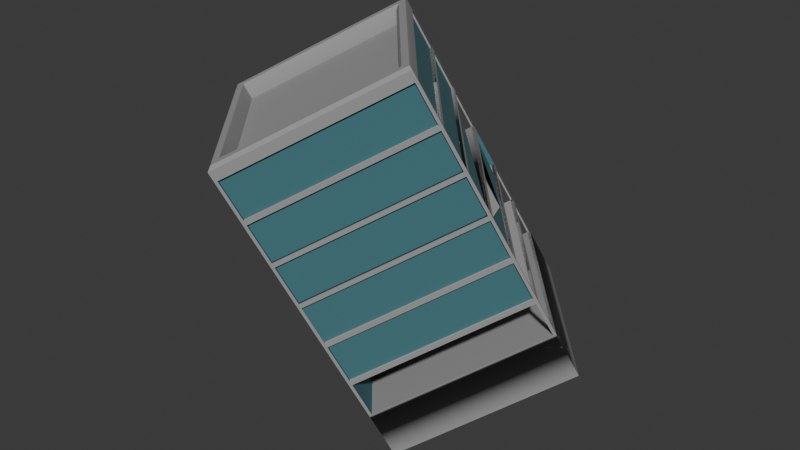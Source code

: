 # Source: blend.blend  (saved by Blender 4.0.36; exported with 4.5.12 LTS)
import bpy
from mathutils import Matrix  # noqa: F401  (used for matrix-valued properties, if any)

bpy.ops.wm.read_factory_settings(use_empty=True)
scene = bpy.context.scene
scene.name = 'Scene'

# ---- collections
col_collection = bpy.data.collections.new('Collection'); scene.collection.children.link(col_collection)

# ---- materials (node trees are filled in below, after node groups)
mat_053 = bpy.data.materials.new('매테리얼.053')
mat_053.use_transparent_shadow = False
mat_054 = bpy.data.materials.new('매테리얼.054')
mat_054.use_transparent_shadow = False

# ---- node groups
ng_auto_smooth = bpy.data.node_groups.new('Auto Smooth', 'GeometryNodeTree')
_s = ng_auto_smooth.interface.new_socket(name='Geometry', in_out='OUTPUT', socket_type='NodeSocketGeometry')
_s = ng_auto_smooth.interface.new_socket(name='Geometry', in_out='INPUT', socket_type='NodeSocketGeometry')
_s = ng_auto_smooth.interface.new_socket(name='Angle', in_out='INPUT', socket_type='NodeSocketFloat')
_s.subtype = 'ANGLE'
_s.min_value = 0.0
_s.max_value = 3.142
ng_auto_smooth.is_modifier = True
_N = ng_auto_smooth.nodes; _L = ng_auto_smooth.links
n0 = _N.new('NodeGroupOutput'); n0.name = 'Group Output'; n0.location = (480, -100)
n1 = _N.new('NodeGroupInput'); n1.name = 'Group Input'; n1.location = (-420, -300)
n2 = _N.new('NodeGroupInput'); n2.name = 'Group Input.001'; n2.location = (-60, -100)
n3 = _N.new('GeometryNodeSetShadeSmooth'); n3.name = 'Set Shade Smooth'; n3.location = (120, -100)
n3.domain = 'EDGE'
n4 = _N.new('GeometryNodeSetShadeSmooth'); n4.name = 'Set Shade Smooth.001'; n4.location = (300, -100)
n5 = _N.new('GeometryNodeInputMeshEdgeAngle'); n5.name = 'Edge Angle'; n5.location = (-420, -220)
n6 = _N.new('GeometryNodeInputEdgeSmooth'); n6.name = 'Is Edge Smooth'; n6.location = (-60, -160)
n7 = _N.new('GeometryNodeInputShadeSmooth'); n7.name = 'Is Face Smooth'; n7.location = (-240, -340)
n8 = _N.new('FunctionNodeBooleanMath'); n8.name = 'Boolean Math'; n8.location = (-60, -220)
n9 = _N.new('FunctionNodeCompare'); n9.name = 'Compare'; n9.location = (-240, -180)
n9.operation = 'LESS_EQUAL'
_L.new(n5.outputs[0], n9.inputs[0])
_L.new(n4.outputs[0], n0.inputs[0])
_L.new(n1.outputs[1], n9.inputs[1])
_L.new(n9.outputs[0], n8.inputs[0])
_L.new(n7.outputs[0], n8.inputs[1])
_L.new(n2.outputs[0], n3.inputs[0])
_L.new(n6.outputs[0], n3.inputs[1])
_L.new(n3.outputs[0], n4.inputs[0])
_L.new(n8.outputs[0], n3.inputs[2])
n0.is_active_output = True

# ---- material node trees
mat_053.use_nodes = True; mat_053.node_tree.nodes.clear()
_N = mat_053.node_tree.nodes; _L = mat_053.node_tree.links
n0 = _N.new('ShaderNodeBsdfPrincipled'); n0.name = '프린시플드 BSDF'; n0.location = (10, 300)
n0.inputs[0].default_value = (0.3121, 0.3121, 0.3121, 1.0)
n0.inputs[2].default_value = 1.0
n0.inputs[3].default_value = 1.45
n1 = _N.new('ShaderNodeOutputMaterial'); n1.name = '매테리얼 출력'; n1.location = (300, 300)
_L.new(n0.outputs[0], n1.inputs[0])
n1.is_active_output = True
mat_054.use_nodes = True; mat_054.node_tree.nodes.clear()
_N = mat_054.node_tree.nodes; _L = mat_054.node_tree.links
n0 = _N.new('ShaderNodeBsdfPrincipled'); n0.name = '프린시플드 BSDF'; n0.location = (10, 300)
n0.inputs[0].default_value = (0.05613, 0.1714, 0.1946, 1.0)
n0.inputs[2].default_value = 1.0
n0.inputs[3].default_value = 1.45
n1 = _N.new('ShaderNodeOutputMaterial'); n1.name = '매테리얼 출력'; n1.location = (300, 300)
_L.new(n0.outputs[0], n1.inputs[0])
n1.is_active_output = True

# ---- world
world_world = bpy.data.worlds.new('World'); scene.world = world_world
world_world.use_nodes = True; world_world.node_tree.nodes.clear()
_N = world_world.node_tree.nodes; _L = world_world.node_tree.links
n0 = _N.new('ShaderNodeOutputWorld'); n0.name = 'World Output'; n0.location = (300, 300)
n1 = _N.new('ShaderNodeBackground'); n1.name = 'Background'; n1.location = (10, 300)
n1.inputs[0].default_value = (0.05088, 0.05088, 0.05088, 1.0)
_L.new(n1.outputs[0], n0.inputs[0])
n0.is_active_output = True
world_world.color = (0.05088, 0.05088, 0.05088)
world_world.use_sun_shadow = False
world_world.sun_shadow_jitter_overblur = 0.0

# ---- meshes
me_025 = bpy.data.meshes.new('큐브.025')
me_025.from_pydata([(-1.0, -1.0, -1.0), (-0.8985, -0.8776, 3.142), (-1.0, 1.0, -1.0), (-0.8985, 0.9193, 3.142), (1.0, -1.0, -1.0), (0.8985, -0.8776, 3.142), (1.0, 1.0, -1.0), (0.8985, 0.9193, 3.142), (-1.0, -1.0, -0.425), (-1.0, -1.0, 0.15), (-1.0, -1.0, 0.7249), (-1.0, -1.0, 1.3), (-1.0, -1.0, 1.875), (-1.0, -1.0, 2.45), (-1.0, 1.0, 2.45), (-1.0, 1.0, 1.875), (-1.0, 1.0, 1.3), (-1.0, 1.0, 0.7249), (-1.0, 1.0, 0.15), (-1.0, 1.0, -0.425), (1.0, 1.0, 2.45), (1.0, 1.0, 1.875), (1.0, 1.0, 1.3), (1.0, 1.0, 0.7249), (1.0, 1.0, 0.15), (1.0, 1.0, -0.425), (1.0, -1.0, 2.45), (1.0, -1.0, 1.875), (1.0, -1.0, 1.3), (1.0, -1.0, 0.7249), (1.0, -1.0, 0.15), (1.0, -1.0, -0.425), (-1.0, -1.0, 2.967), (-1.0, 1.0, 2.967), (1.0, 1.0, 2.967), (1.0, -1.0, 2.967), (-1.0, -1.0, 2.392), (-1.0, 1.0, 2.392), (1.0, 1.0, 2.392), (1.0, -1.0, 2.392), (-1.0, -1.0, 1.817), (-1.0, 1.0, 1.817), (1.0, 1.0, 1.817), (1.0, -1.0, 1.817), (-1.0, -1.0, 1.242), (-1.0, 1.0, 1.242), (1.0, 1.0, 1.242), (1.0, -1.0, 1.242), (-1.0, -1.0, 0.6674), (-1.0, 1.0, 0.6674), (1.0, 1.0, 0.6674), (1.0, -1.0, 0.6674), (-1.0, -1.0, 0.09245), (-1.0, 1.0, 0.09245), (1.0, 1.0, 0.09245), (1.0, -1.0, 0.09245), (-1.0, 1.0, -0.3733), (1.0, 1.0, -0.3733), (1.0, -1.0, -0.3733), (-1.0, -1.0, -0.3733), (-0.9739, -0.9531, 3.143), (-0.9739, 0.9947, 3.143), (0.9739, 0.9947, 3.143), (0.9739, -0.9531, 3.143), (0.04972, -0.8343, 2.932), (0.8549, -0.8343, 2.932), (-0.8724, -0.8724, 2.938), (-0.8724, 0.8724, 2.938), (0.8724, 0.8724, 2.938), (0.8724, -0.8724, 2.938), (0.04972, -0.8343, 2.932), (-1.0, 1.0, 2.967), (-1.0, 1.0, 2.45), (1.0, 1.0, 2.967), (1.0, 1.0, 2.45), (1.0, -1.0, 2.967), (1.0, -1.0, 2.45), (-1.0, -1.0, 2.45), (-1.0, -1.0, 2.967), (-1.0, 1.0, 2.967), (-1.0, 1.0, 2.45), (1.0, 1.0, 2.967), (1.0, 1.0, 2.45), (1.0, -1.0, 2.967), (1.0, -1.0, 2.45), (-1.0, -1.0, 2.45), (-1.0, -1.0, 2.967), (-0.9699, -1.0, 1.875), (-0.9699, -1.0, 2.392), (-0.9699, 1.0, 2.392), (-0.9699, 1.0, 1.875), (-1.0, 0.9699, 1.875), (-1.0, 0.9699, 2.392), (1.0, 0.9699, 2.392), (1.0, 0.9699, 1.875), (0.9699, 1.0, 1.875), (0.9699, 1.0, 2.392), (0.9699, -1.0, 2.392), (0.9699, -1.0, 1.875), (1.0, -0.9699, 1.875), (1.0, -0.9699, 2.392), (-1.0, -0.9699, 2.392), (-1.0, -0.9699, 1.875), (-0.9699, -1.0, 1.3), (-0.9699, -1.0, 1.817), (-0.9699, 1.0, 1.817), (-0.9699, 1.0, 1.3), (-1.0, 0.9699, 1.3), (-1.0, 0.9699, 1.817), (1.0, 0.9699, 1.817), (1.0, 0.9699, 1.3), (0.9699, 1.0, 1.3), (0.9699, 1.0, 1.817), (0.9699, -1.0, 1.817), (0.9699, -1.0, 1.3), (1.0, -0.9699, 1.3), (1.0, -0.9699, 1.817), (-1.0, -0.9699, 1.817), (-1.0, -0.9699, 1.3), (-0.9699, -1.0, 0.7249), (-0.9699, -1.0, 1.242), (-0.9699, 1.0, 1.242), (-0.9699, 1.0, 0.7249), (-1.0, 0.9699, 0.7249), (-1.0, 0.9699, 1.242), (1.0, 0.9699, 1.242), (1.0, 0.9699, 0.7249), (0.9699, 1.0, 0.7249), (0.9699, 1.0, 1.242), (0.9699, -1.0, 1.242), (0.9699, -1.0, 0.7249), (1.0, -0.9699, 0.7249), (1.0, -0.9699, 1.242), (-1.0, -0.9699, 1.242), (-1.0, -0.9699, 0.7249), (-0.9699, -1.0, 0.15), (-0.9699, -1.0, 0.6674), (-0.9699, 1.0, 0.6674), (-0.9699, 1.0, 0.15), (-1.0, 0.9699, 0.15), (-1.0, 0.9699, 0.6674), (1.0, 0.9699, 0.6674), (1.0, 0.9699, 0.15), (0.9699, 1.0, 0.15), (0.9699, 1.0, 0.6674), (0.9699, -1.0, 0.6674), (0.9699, -1.0, 0.15), (1.0, -0.9699, 0.15), (1.0, -0.9699, 0.6674), (-1.0, -0.9699, 0.6674), (-1.0, -0.9699, 0.15), (-0.9699, -1.0, -0.3733), (-0.9699, -1.0, 0.09245), (-0.9699, 1.0, 0.09245), (-0.9699, 1.0, -0.3733), (-1.0, 0.9699, -0.3733), (-1.0, 0.9699, 0.09245), (1.0, 0.9699, 0.09245), (1.0, 0.9699, -0.3733), (0.9699, 1.0, -0.3733), (0.9699, 1.0, 0.09245), (0.9699, -1.0, 0.09245), (0.9699, -1.0, -0.3733), (1.0, -0.9699, -0.3733), (1.0, -0.9699, 0.09245), (-1.0, -0.9699, 0.09245), (-1.0, -0.9699, -0.3733), (1.0, -0.9699, 2.45), (1.0, -0.9699, 2.967), (-1.0, -0.9699, 2.967), (-1.0, -0.9699, 2.45), (0.9699, 1.0, 2.45), (0.9699, 1.0, 2.967), (0.9699, -1.0, 2.967), (0.9699, -1.0, 2.45), (-1.0, 0.9699, 2.45), (-1.0, 0.9699, 2.967), (1.0, 0.9699, 2.967), (1.0, 0.9699, 2.45), (-0.9699, -1.0, 2.45), (-0.9699, -1.0, 2.967), (-0.9699, 1.0, 2.967), (-0.9699, 1.0, 2.45), (-1.0, -1.0, 3.099), (-1.0, 1.0, 3.099), (1.0, 1.0, 3.099), (1.0, -1.0, 3.099), (-0.8724, -0.8724, 3.093), (-0.8724, 0.8724, 3.093), (0.8724, 0.8724, 3.093), (0.8724, -0.8724, 3.093), (-0.9777, 0.9699, 1.822), (-1.0, 0.9699, 1.817), (1.0, 0.9699, 1.817), (0.9777, 0.9699, 1.299), (0.0, 0.9699, 1.817), (-0.342, 0.9699, 1.561), (-0.9699, -1.0, 0.15), (-0.9699, -1.0, 0.6674), (-0.9699, 0.6404, 0.6674), (-0.9699, -0.04088, 0.15), (-0.7946, 0.9699, 0.7249), (-1.0, 0.9699, 1.242), (1.0, 0.9699, 1.242), (1.0, 0.9699, 0.7249), (1.179e-09, 0.9699, 0.7379), (0.0, 0.9699, 0.7249), (-0.9699, 0.4783, 2.688), (-0.9699, 1.0, 2.45), (-0.9699, 0.3333, 2.967), (-0.9699, -0.3333, 2.676), (-0.9699, -0.3333, 2.45), (-0.9699, 0.3333, 2.45)], [(65, 69), (64, 70), (108, 175), (109, 178)], [(32, 183, 184, 33), (33, 184, 185, 34), (34, 185, 186, 35), (35, 186, 183, 32), (2, 6, 4, 0), (187, 190, 69, 66), (4, 31, 8, 0), (55, 30, 9, 52), (51, 29, 10, 48), (47, 28, 11, 44), (43, 27, 12, 40), (39, 26, 13, 36), (6, 25, 31, 4), (54, 24, 30, 55), (50, 23, 29, 51), (46, 22, 28, 47), (42, 21, 27, 43), (38, 20, 26, 39), (2, 19, 25, 6), (53, 18, 24, 54), (49, 17, 23, 50), (45, 16, 22, 46), (41, 15, 21, 42), (37, 14, 20, 38), (0, 8, 19, 2), (52, 9, 18, 53), (48, 10, 17, 49), (44, 11, 16, 45), (40, 12, 15, 41), (36, 13, 14, 37), (13, 26, 76, 77), (34, 35, 75, 73), (32, 33, 71, 78), (26, 20, 74, 76), (31, 58, 59, 8), (25, 57, 58, 31), (19, 56, 57, 25), (8, 59, 56, 19), (1, 3, 61, 60), (3, 7, 62, 61), (7, 5, 63, 62), (5, 1, 60, 63), (189, 188, 67, 68), (190, 189, 68, 69), (188, 187, 66, 67), (66, 69, 68, 67), (76, 74, 82, 84), (72, 77, 85, 80), (75, 78, 86, 83), (71, 73, 81, 79), (14, 13, 77, 72), (33, 34, 73, 71), (35, 32, 78, 75), (20, 14, 72, 74), (78, 71, 79, 86), (73, 75, 83, 81), (74, 72, 80, 82), (77, 76, 84, 85), (36, 88, 87, 12), (37, 89, 88, 36), (15, 90, 89, 37), (12, 87, 90, 15), (202, 205, 206, 201), (195, 193, 194, 196), (38, 96, 95, 21), (39, 97, 96, 38), (27, 98, 97, 39), (21, 95, 98, 27), (39, 100, 99, 27), (36, 101, 100, 39), (12, 102, 101, 36), (27, 99, 102, 12), (40, 104, 103, 11), (41, 105, 104, 40), (16, 106, 105, 41), (11, 103, 106, 16), (41, 108, 107, 16), (42, 109, 108, 41), (22, 110, 109, 42), (16, 107, 110, 22), (42, 112, 111, 22), (43, 113, 112, 42), (28, 114, 113, 43), (22, 111, 114, 28), (43, 116, 115, 28), (40, 117, 116, 43), (11, 118, 117, 40), (28, 115, 118, 11), (44, 120, 119, 10), (45, 121, 120, 44), (17, 122, 121, 45), (10, 119, 122, 17), (45, 124, 123, 17), (46, 125, 124, 45), (23, 126, 125, 46), (17, 123, 126, 23), (46, 128, 127, 23), (47, 129, 128, 46), (29, 130, 129, 47), (23, 127, 130, 29), (47, 132, 131, 29), (44, 133, 132, 47), (10, 134, 133, 44), (29, 131, 134, 10), (48, 136, 135, 9), (49, 137, 136, 48), (18, 138, 137, 49), (9, 135, 138, 18), (138, 135, 146, 143), (49, 140, 139, 18), (50, 141, 140, 49), (24, 142, 141, 50), (18, 139, 142, 24), (50, 144, 143, 24), (51, 145, 144, 50), (30, 146, 145, 51), (24, 143, 146, 30), (147, 148, 149, 150), (51, 148, 147, 30), (48, 149, 148, 51), (9, 150, 149, 48), (30, 147, 150, 9), (52, 152, 151, 59), (53, 153, 152, 52), (56, 154, 153, 53), (59, 151, 154, 56), (53, 156, 155, 56), (54, 157, 156, 53), (57, 158, 157, 54), (56, 155, 158, 57), (54, 160, 159, 57), (55, 161, 160, 54), (58, 162, 161, 55), (57, 159, 162, 58), (163, 164, 165, 166), (55, 164, 163, 58), (52, 165, 164, 55), (59, 166, 165, 52), (58, 163, 166, 59), (83, 168, 167, 84), (86, 169, 168, 83), (85, 170, 169, 86), (84, 167, 170, 85), (81, 172, 171, 82), (83, 173, 172, 81), (84, 174, 173, 83), (82, 171, 174, 84), (79, 176, 175, 80), (81, 177, 176, 79), (82, 178, 177, 81), (80, 175, 178, 82), (86, 180, 179, 85), (79, 181, 180, 86), (80, 182, 181, 79), (85, 179, 182, 80), (60, 61, 184, 183), (61, 62, 185, 184), (62, 63, 186, 185), (63, 60, 183, 186), (3, 1, 187, 188), (7, 3, 188, 189), (5, 7, 189, 190), (1, 5, 190, 187), (135, 152, 153, 138), (153, 152, 161, 160), (8, 19, 25, 31), (154, 151, 162, 159), (137, 144, 145, 136), (119, 130, 127, 122), (121, 128, 129, 120), (103, 114, 111, 106), (105, 112, 113, 104), (108, 91, 92, 175, 178, 93, 94, 109), (91, 15, 37, 92), (21, 94, 93, 38), (87, 98, 95, 90), (89, 96, 97, 88), (171, 182, 179, 174), (176, 177, 178, 175), (143, 144, 145, 146), (121, 120, 119, 122), (168, 169, 170, 167), (100, 101, 102, 99), (116, 117, 118, 115), (174, 171, 172, 173), (97, 96, 95, 98), (112, 111, 114, 113), (130, 127, 128, 129), (192, 195, 196, 191), (198, 197, 200, 199), (205, 203, 204, 206), (208, 212, 209, 207), (212, 211, 210, 209)])
me_025.polygons.foreach_set('use_smooth', [1, 1, 1, 1, 1, 1, 1, 1, 1, 1, 1, 1, 1, 1, 1, 1, 1, 1, 1, 1, 1, 1, 1, 1, 1, 1, 1, 1, 1, 1, 1, 1, 1, 1, 1, 1, 1, 1, 1, 1, 1, 1, 1, 1, 1, 1, 1, 1, 1, 1, 1, 1, 1, 1, 1, 1, 1, 1, 1, 1, 1, 1, 1, 1, 1, 1, 1, 1, 1, 1, 1, 1, 1, 1, 1, 1, 1, 1, 1, 1, 1, 1, 1, 1, 1, 1, 1, 1, 1, 1, 1, 1, 1, 1, 1, 1, 1, 1, 1, 1, 1, 1, 1, 1, 1, 1, 1, 1, 1, 1, 1, 1, 1, 1, 1, 1, 1, 1, 1, 1, 1, 1, 1, 1, 1, 1, 1, 1, 1, 1, 1, 1, 1, 1, 1, 1, 1, 1, 1, 1, 1, 1, 1, 1, 1, 1, 1, 1, 1, 1, 1, 1, 1, 1, 1, 1, 1, 1, 1, 1, 1, 1, 1, 1, 1, 1, 1, 1, 1, 1, 1, 1, 1, 1, 1, 1, 1, 1, 0, 1, 1, 1, 1, 1, 1, 1, 1, 1, 1, 1, 1, 1, 1])
me_025.polygons.foreach_set('material_index', [0, 0, 0, 0, 0, 0, 0, 0, 0, 0, 0, 0, 0, 0, 0, 0, 0, 0, 0, 0, 0, 0, 0, 0, 0, 0, 0, 0, 0, 0, 0, 0, 0, 0, 0, 0, 0, 0, 0, 0, 0, 0, 0, 0, 0, 0, 0, 0, 0, 0, 0, 0, 0, 0, 0, 0, 0, 0, 0, 0, 0, 0, 1, 1, 0, 0, 0, 0, 0, 0, 0, 0, 0, 0, 0, 0, 0, 0, 0, 0, 0, 0, 0, 0, 0, 0, 0, 0, 0, 0, 0, 0, 0, 0, 0, 0, 0, 0, 0, 0, 0, 0, 0, 0, 0, 0, 0, 0, 0, 0, 0, 0, 0, 0, 0, 0, 0, 1, 0, 0, 0, 0, 0, 0, 0, 0, 0, 0, 0, 0, 0, 0, 0, 0, 1, 0, 0, 0, 0, 0, 0, 0, 0, 0, 0, 0, 0, 0, 0, 0, 0, 0, 0, 0, 0, 0, 0, 0, 0, 0, 0, 0, 0, 0, 0, 0, 0, 0, 0, 0, 0, 0, 1, 0, 0, 0, 0, 0, 1, 1, 1, 1, 1, 1, 1, 1, 1, 1, 1, 1, 1, 1, 1])
_uv = me_025.uv_layers.new(name='UV 맵')
_uv.uv.foreach_set('vector', [0.6214, 0.0, 0.625, 0.0, 0.625, 0.25, 0.6214, 0.25, 0.6214, 0.25, 0.625, 0.25, 0.625, 0.5, 0.6214, 0.5, 0.6214, 0.5, 0.625, 0.5, 0.625, 0.75, 0.6214, 0.75, 0.6214, 0.75, 0.625, 0.75, 0.625, 1.0, 0.6214, 1.0, 0.125, 0.5, 0.375, 0.5, 0.375, 0.75, 0.125, 0.75, 0.8674, 0.7424, 0.6326, 0.7424, 0.6326, 0.7424, 0.8674, 0.7424, 0.375, 0.75, 0.4107, 0.75, 0.4107, 1.0, 0.375, 1.0, 0.4429, 0.75, 0.4464, 0.75, 0.4464, 1.0, 0.4429, 1.0, 0.4786, 0.75, 0.4821, 0.75, 0.4821, 1.0, 0.4786, 1.0, 0.5143, 0.75, 0.5179, 0.75, 0.5179, 1.0, 0.5143, 1.0, 0.55, 0.75, 0.5536, 0.75, 0.5536, 1.0, 0.55, 1.0, 0.5857, 0.75, 0.5893, 0.75, 0.5893, 1.0, 0.5857, 1.0, 0.375, 0.5, 0.4107, 0.5, 0.4107, 0.75, 0.375, 0.75, 0.4429, 0.5, 0.4464, 0.5, 0.4464, 0.75, 0.4429, 0.75, 0.4786, 0.5, 0.4821, 0.5, 0.4821, 0.75, 0.4786, 0.75, 0.5143, 0.5, 0.5179, 0.5, 0.5179, 0.75, 0.5143, 0.75, 0.55, 0.5, 0.5536, 0.5, 0.5536, 0.75, 0.55, 0.75, 0.5857, 0.5, 0.5893, 0.5, 0.5893, 0.75, 0.5857, 0.75, 0.375, 0.25, 0.4107, 0.25, 0.4107, 0.5, 0.375, 0.5, 0.4429, 0.25, 0.4464, 0.25, 0.4464, 0.5, 0.4429, 0.5, 0.4786, 0.25, 0.4821, 0.25, 0.4821, 0.5, 0.4786, 0.5, 0.5143, 0.25, 0.5179, 0.25, 0.5179, 0.5, 0.5143, 0.5, 0.55, 0.25, 0.5536, 0.25, 0.5536, 0.5, 0.55, 0.5, 0.5857, 0.25, 0.5893, 0.25, 0.5893, 0.5, 0.5857, 0.5, 0.375, 0.0, 0.4107, 0.0, 0.4107, 0.25, 0.375, 0.25, 0.4429, 0.0, 0.4464, 0.0, 0.4464, 0.25, 0.4429, 0.25, 0.4786, 0.0, 0.4821, 0.0, 0.4821, 0.25, 0.4786, 0.25, 0.5143, 0.0, 0.5179, 0.0, 0.5179, 0.25, 0.5143, 0.25, 0.55, 0.0, 0.5536, 0.0, 0.5536, 0.25, 0.55, 0.25, 0.5857, 0.0, 0.5893, 0.0, 0.5893, 0.25, 0.5857, 0.25, 0.5893, 1.0, 0.5893, 0.75, 0.5893, 0.75, 0.5893, 1.0, 0.6214, 0.5, 0.6214, 0.75, 0.6214, 0.75, 0.6214, 0.5, 0.6214, 0.0, 0.6214, 0.25, 0.6214, 0.25, 0.6214, 0.0, 0.5893, 0.75, 0.5893, 0.5, 0.5893, 0.5, 0.5893, 0.75, 0.4107, 0.75, 0.4139, 0.75, 0.4139, 1.0, 0.4107, 1.0, 0.4107, 0.5, 0.4139, 0.5, 0.4139, 0.75, 0.4107, 0.75, 0.4107, 0.25, 0.4139, 0.25, 0.4139, 0.5, 0.4107, 0.5, 0.4107, 0.0, 0.4139, 0.0, 0.4139, 0.25, 0.4107, 0.25, 0.869, 0.744, 0.869, 0.506, 0.8735, 0.5016, 0.8735, 0.7484, 0.869, 0.506, 0.631, 0.506, 0.6266, 0.5015, 0.8735, 0.5016, 0.631, 0.506, 0.631, 0.744, 0.6265, 0.7484, 0.6266, 0.5015, 0.631, 0.744, 0.869, 0.744, 0.8735, 0.7484, 0.6265, 0.7484, 0.6326, 0.5076, 0.8674, 0.5076, 0.8674, 0.5076, 0.6326, 0.5076, 0.6326, 0.7424, 0.6326, 0.5076, 0.6326, 0.5076, 0.6326, 0.7424, 0.8674, 0.5076, 0.8674, 0.7424, 0.8674, 0.7424, 0.8674, 0.5076, 0.8674, 0.7424, 0.6326, 0.7424, 0.6326, 0.5076, 0.8674, 0.5076, 0.5893, 0.75, 0.5893, 0.5, 0.5893, 0.5, 0.5893, 0.75, 0.5893, 0.25, 0.5893, 0.0, 0.5893, 0.0, 0.5893, 0.25, 0.6214, 0.75, 0.6214, 1.0, 0.6214, 1.0, 0.6214, 0.75, 0.6214, 0.25, 0.6214, 0.5, 0.6214, 0.5, 0.6214, 0.25, 0.5893, 0.25, 0.5893, 0.0, 0.5893, 0.0, 0.5893, 0.25, 0.6214, 0.25, 0.6214, 0.5, 0.6214, 0.5, 0.6214, 0.25, 0.6214, 0.75, 0.6214, 1.0, 0.6214, 1.0, 0.6214, 0.75, 0.5893, 0.5, 0.5893, 0.25, 0.5893, 0.25, 0.5893, 0.5, 0.6214, 0.0, 0.6214, 0.25, 0.6214, 0.25, 0.6214, 0.0, 0.6214, 0.5, 0.6214, 0.75, 0.6214, 0.75, 0.6214, 0.5, 0.5893, 0.5, 0.5893, 0.25, 0.5893, 0.25, 0.5893, 0.5, 0.5893, 1.0, 0.5893, 0.75, 0.5893, 0.75, 0.5893, 1.0, 0.5857, 0.0, 0.5857, 0.0, 0.5536, 0.0, 0.5536, 0.0, 0.5857, 0.25, 0.5857, 0.25, 0.5857, 0.0, 0.5857, 0.0, 0.5536, 0.25, 0.5536, 0.25, 0.5857, 0.25, 0.5857, 0.25, 0.5536, 0.0, 0.5536, 0.0, 0.5536, 0.25, 0.5536, 0.25, 0.5143, 0.25, 0.5143, 0.375, 0.4821, 0.375, 0.4821, 0.25, 0.55, 0.375, 0.55, 0.5, 0.5179, 0.5, 0.5179, 0.375, 0.5857, 0.5, 0.5857, 0.5, 0.5536, 0.5, 0.5536, 0.5, 0.5857, 0.75, 0.5857, 0.75, 0.5857, 0.5, 0.5857, 0.5, 0.5536, 0.75, 0.5536, 0.75, 0.5857, 0.75, 0.5857, 0.75, 0.5536, 0.5, 0.5536, 0.5, 0.5536, 0.75, 0.5536, 0.75, 0.5857, 0.75, 0.5857, 0.75, 0.5536, 0.75, 0.5536, 0.75, 0.5857, 1.0, 0.5857, 1.0, 0.5857, 0.75, 0.5857, 0.75, 0.5536, 1.0, 0.5536, 1.0, 0.5857, 1.0, 0.5857, 1.0, 0.5536, 0.75, 0.5536, 0.75, 0.5536, 1.0, 0.5536, 1.0, 0.55, 0.0, 0.55, 0.0, 0.5179, 0.0, 0.5179, 0.0, 0.55, 0.25, 0.55, 0.25, 0.55, 0.0, 0.55, 0.0, 0.5179, 0.25, 0.5179, 0.25, 0.55, 0.25, 0.55, 0.25, 0.5179, 0.0, 0.5179, 0.0, 0.5179, 0.25, 0.5179, 0.25, 0.55, 0.25, 0.55, 0.25, 0.5179, 0.25, 0.5179, 0.25, 0.55, 0.5, 0.55, 0.5, 0.55, 0.25, 0.55, 0.25, 0.5179, 0.5, 0.5179, 0.5, 0.55, 0.5, 0.55, 0.5, 0.5179, 0.25, 0.5179, 0.25, 0.5179, 0.5, 0.5179, 0.5, 0.55, 0.5, 0.55, 0.5, 0.5179, 0.5, 0.5179, 0.5, 0.55, 0.75, 0.55, 0.75, 0.55, 0.5, 0.55, 0.5, 0.5179, 0.75, 0.5179, 0.75, 0.55, 0.75, 0.55, 0.75, 0.5179, 0.5, 0.5179, 0.5, 0.5179, 0.75, 0.5179, 0.75, 0.55, 0.75, 0.55, 0.75, 0.5179, 0.75, 0.5179, 0.75, 0.55, 1.0, 0.55, 1.0, 0.55, 0.75, 0.55, 0.75, 0.5179, 1.0, 0.5179, 1.0, 0.55, 1.0, 0.55, 1.0, 0.5179, 0.75, 0.5179, 0.75, 0.5179, 1.0, 0.5179, 1.0, 0.5143, 0.0, 0.5143, 0.0, 0.4821, 0.0, 0.4821, 0.0, 0.5143, 0.25, 0.5143, 0.25, 0.5143, 0.0, 0.5143, 0.0, 0.4821, 0.25, 0.4821, 0.25, 0.5143, 0.25, 0.5143, 0.25, 0.4821, 0.0, 0.4821, 0.0, 0.4821, 0.25, 0.4821, 0.25, 0.5143, 0.25, 0.5143, 0.25, 0.4821, 0.25, 0.4821, 0.25, 0.5143, 0.5, 0.5143, 0.5, 0.5143, 0.25, 0.5143, 0.25, 0.4821, 0.5, 0.4821, 0.5, 0.5143, 0.5, 0.5143, 0.5, 0.4821, 0.25, 0.4821, 0.25, 0.4821, 0.5, 0.4821, 0.5, 0.5143, 0.5, 0.5143, 0.5, 0.4821, 0.5, 0.4821, 0.5, 0.5143, 0.75, 0.5143, 0.75, 0.5143, 0.5, 0.5143, 0.5, 0.4821, 0.75, 0.4821, 0.75, 0.5143, 0.75, 0.5143, 0.75, 0.4821, 0.5, 0.4821, 0.5, 0.4821, 0.75, 0.4821, 0.75, 0.5143, 0.75, 0.5143, 0.75, 0.4821, 0.75, 0.4821, 0.75, 0.5143, 1.0, 0.5143, 1.0, 0.5143, 0.75, 0.5143, 0.75, 0.4821, 1.0, 0.4821, 1.0, 0.5143, 1.0, 0.5143, 1.0, 0.4821, 0.75, 0.4821, 0.75, 0.4821, 1.0, 0.4821, 1.0, 0.4786, 0.0, 0.4786, 0.0, 0.4464, 0.0, 0.4464, 0.0, 0.4786, 0.25, 0.4786, 0.25, 0.4786, 0.0, 0.4786, 0.0, 0.4464, 0.25, 0.4464, 0.25, 0.4786, 0.25, 0.4786, 0.25, 0.4464, 0.0, 0.4464, 0.0, 0.4464, 0.25, 0.4464, 0.25, 0.4464, 0.25, 0.4464, 0.0, 0.4464, 0.75, 0.4464, 0.5, 0.4786, 0.25, 0.4786, 0.25, 0.4464, 0.25, 0.4464, 0.25, 0.4786, 0.5, 0.4786, 0.5, 0.4786, 0.25, 0.4786, 0.25, 0.4464, 0.5, 0.4464, 0.5, 0.4786, 0.5, 0.4786, 0.5, 0.4464, 0.25, 0.4464, 0.25, 0.4464, 0.5, 0.4464, 0.5, 0.4786, 0.5, 0.4786, 0.5, 0.4464, 0.5, 0.4464, 0.5, 0.4786, 0.75, 0.4786, 0.75, 0.4786, 0.5, 0.4786, 0.5, 0.4464, 0.75, 0.4464, 0.75, 0.4786, 0.75, 0.4786, 0.75, 0.4464, 0.5, 0.4464, 0.5, 0.4464, 0.75, 0.4464, 0.75, 0.4464, 0.75, 0.4786, 0.75, 0.4786, 1.0, 0.4464, 1.0, 0.4786, 0.75, 0.4786, 0.75, 0.4464, 0.75, 0.4464, 0.75, 0.4786, 1.0, 0.4786, 1.0, 0.4786, 0.75, 0.4786, 0.75, 0.4464, 1.0, 0.4464, 1.0, 0.4786, 1.0, 0.4786, 1.0, 0.4464, 0.75, 0.4464, 0.75, 0.4464, 1.0, 0.4464, 1.0, 0.4429, 0.0, 0.4429, 0.0, 0.4139, 0.0, 0.4139, 0.0, 0.4429, 0.25, 0.4429, 0.25, 0.4429, 0.0, 0.4429, 0.0, 0.4139, 0.25, 0.4139, 0.25, 0.4429, 0.25, 0.4429, 0.25, 0.4139, 0.0, 0.4139, 0.0, 0.4139, 0.25, 0.4139, 0.25, 0.4429, 0.25, 0.4429, 0.25, 0.4139, 0.25, 0.4139, 0.25, 0.4429, 0.5, 0.4429, 0.5, 0.4429, 0.25, 0.4429, 0.25, 0.4139, 0.5, 0.4139, 0.5, 0.4429, 0.5, 0.4429, 0.5, 0.4139, 0.25, 0.4139, 0.25, 0.4139, 0.5, 0.4139, 0.5, 0.4429, 0.5, 0.4429, 0.5, 0.4139, 0.5, 0.4139, 0.5, 0.4429, 0.75, 0.4429, 0.75, 0.4429, 0.5, 0.4429, 0.5, 0.4139, 0.75, 0.4139, 0.75, 0.4429, 0.75, 0.4429, 0.75, 0.4139, 0.5, 0.4139, 0.5, 0.4139, 0.75, 0.4139, 0.75, 0.4139, 0.75, 0.4429, 0.75, 0.4429, 1.0, 0.4139, 1.0, 0.4429, 0.75, 0.4429, 0.75, 0.4139, 0.75, 0.4139, 0.75, 0.4429, 1.0, 0.4429, 1.0, 0.4429, 0.75, 0.4429, 0.75, 0.4139, 1.0, 0.4139, 1.0, 0.4429, 1.0, 0.4429, 1.0, 0.4139, 0.75, 0.4139, 0.75, 0.4139, 1.0, 0.4139, 1.0, 0.6214, 0.75, 0.6214, 0.75, 0.5893, 0.75, 0.5893, 0.75, 0.6214, 1.0, 0.6214, 1.0, 0.6214, 0.75, 0.6214, 0.75, 0.5893, 1.0, 0.5893, 1.0, 0.6214, 1.0, 0.6214, 1.0, 0.5893, 0.75, 0.5893, 0.75, 0.5893, 1.0, 0.5893, 1.0, 0.6214, 0.5, 0.6214, 0.5, 0.5893, 0.5, 0.5893, 0.5, 0.6214, 0.75, 0.6214, 0.75, 0.6214, 0.5, 0.6214, 0.5, 0.5893, 0.75, 0.5893, 0.75, 0.6214, 0.75, 0.6214, 0.75, 0.5893, 0.5, 0.5893, 0.5, 0.5893, 0.75, 0.5893, 0.75, 0.6214, 0.25, 0.6214, 0.25, 0.5893, 0.25, 0.5893, 0.25, 0.6214, 0.5, 0.6214, 0.5, 0.6214, 0.25, 0.6214, 0.25, 0.5893, 0.5, 0.5893, 0.5, 0.6214, 0.5, 0.6214, 0.5, 0.5893, 0.25, 0.5893, 0.25, 0.5893, 0.5, 0.5893, 0.5, 0.6214, 0.0, 0.6214, 0.0, 0.5893, 0.0, 0.5893, 0.0, 0.6214, 0.25, 0.6214, 0.25, 0.6214, 0.0, 0.6214, 0.0, 0.5893, 0.25, 0.5893, 0.25, 0.6214, 0.25, 0.6214, 0.25, 0.5893, 0.0, 0.5893, 0.0, 0.5893, 0.25, 0.5893, 0.25, 0.8735, 0.7484, 0.8735, 0.5016, 0.875, 0.5, 0.875, 0.75, 0.8735, 0.5016, 0.6266, 0.5015, 0.625, 0.5, 0.875, 0.5, 0.6266, 0.5015, 0.6265, 0.7484, 0.625, 0.75, 0.625, 0.5, 0.6265, 0.7484, 0.8735, 0.7484, 0.875, 0.75, 0.625, 0.75, 0.869, 0.506, 0.869, 0.744, 0.8674, 0.7424, 0.8674, 0.5076, 0.631, 0.506, 0.869, 0.506, 0.8674, 0.5076, 0.6326, 0.5076, 0.631, 0.744, 0.631, 0.506, 0.6326, 0.5076, 0.6326, 0.7424, 0.869, 0.744, 0.631, 0.744, 0.6326, 0.7424, 0.8674, 0.7424, 0.4464, 0.0, 0.4429, 0.0, 0.4429, 0.25, 0.4464, 0.25, 0.4429, 0.25, 0.4429, 0.0, 0.4429, 0.75, 0.4429, 0.5, 0.4107, 0.0, 0.4107, 0.25, 0.4107, 0.5, 0.4107, 0.75, 0.4139, 0.25, 0.4139, 0.0, 0.4139, 0.75, 0.4139, 0.5, 0.4786, 0.25, 0.4786, 0.5, 0.4786, 0.75, 0.4786, 0.0, 0.4821, 0.0, 0.4821, 0.75, 0.4821, 0.5, 0.4821, 0.25, 0.5143, 0.25, 0.5143, 0.5, 0.5143, 0.75, 0.5143, 0.0, 0.5179, 0.0, 0.5179, 0.75, 0.5179, 0.5, 0.5179, 0.25, 0.55, 0.25, 0.55, 0.5, 0.55, 0.75, 0.55, 0.0, 0.55, 0.25, 0.0, 0.0, 0.0, 0.0, 0.5893, 0.25, 0.5893, 0.5, 0.0, 0.0, 0.0, 0.0, 0.55, 0.5, 0.0, 0.0, 0.5536, 0.25, 0.5857, 0.25, 0.0, 0.0, 0.5536, 0.5, 0.0, 0.0, 0.0, 0.0, 0.5857, 0.5, 0.5536, 0.0, 0.5536, 0.75, 0.5536, 0.5, 0.5536, 0.25, 0.5857, 0.25, 0.5857, 0.5, 0.5857, 0.75, 0.5857, 0.0, 0.5893, 0.5, 0.5893, 0.25, 0.5893, 0.0, 0.5893, 0.75, 0.0, 0.0, 0.0, 0.0, 0.0, 0.0, 0.0, 0.0, 0.4464, 0.5, 0.4786, 0.5, 0.4786, 0.75, 0.4464, 0.75, 0.5143, 0.25, 0.5143, 0.0, 0.4821, 0.0, 0.4821, 0.25, 0.6214, 0.75, 0.6214, 1.0, 0.5893, 1.0, 0.5893, 0.75, 0.5857, 0.75, 0.5857, 1.0, 0.5536, 1.0, 0.5536, 0.75, 0.55, 0.75, 0.55, 1.0, 0.5179, 1.0, 0.5179, 0.75, 0.5893, 0.75, 0.5893, 0.5, 0.6214, 0.5, 0.6214, 0.75, 0.5857, 0.75, 0.5857, 0.5, 0.5536, 0.5, 0.5536, 0.75, 0.55, 0.5, 0.5179, 0.5, 0.5179, 0.75, 0.55, 0.75, 0.4821, 0.75, 0.4821, 0.5, 0.5143, 0.5, 0.5143, 0.75, 0.55, 0.25, 0.55, 0.375, 0.5179, 0.375, 0.5179, 0.25, 0.4786, 0.0, 0.4464, 0.0, 0.4464, 0.25, 0.4786, 0.25, 0.5143, 0.375, 0.5143, 0.5, 0.4821, 0.5, 0.4821, 0.375, 0.5893, 0.25, 0.5893, 0.1667, 0.6214, 0.1667, 0.6214, 0.25, 0.5893, 0.1667, 0.5893, 0.08333, 0.6214, 0.08333, 0.6214, 0.1667])
me_025.materials.append(mat_053)
me_025.materials.append(mat_054)
me_025.update()

# ---- objects
ob_5 = bpy.data.objects.new('무너진 건물 5', me_025)

# ---- transforms, parenting, visibility, modifiers, constraints
ob_5.location = (0.0, 0.0, 0.0)
ob_5.rotation_euler = (0.4819, -6.998e-08, -0.8622)
ob_5.scale = (7.886, 7.466, 6.349)
_m = ob_5.modifiers.new('Auto Smooth', 'NODES')
_m.node_group = ng_auto_smooth
_gi = [s.identifier for s in ng_auto_smooth.interface.items_tree if s.item_type == 'SOCKET' and s.in_out == 'INPUT']
_m[_gi[1]] = 0.5236  # Angle

# ---- collection membership
col_collection.objects.link(ob_5)

# ---- scene / render settings (as saved in the file)
scene.frame_start = 1; scene.frame_end = 250; scene.frame_set(1)
scene.render.engine = 'BLENDER_EEVEE_NEXT'
scene.cycles.sampling_pattern = 'TABULATED_SOBOL'
bpy.context.view_layer.update()

# ---- added for rendering (the .blend has no active camera and no usable light): camera, sun
cam_auto = bpy.data.cameras.new('AutoCamera')
cam_auto.lens = 50.0
cam_auto.sensor_width = 36.0
cam_auto.clip_end = 1000.0
ob_auto_camera = bpy.data.objects.new('AutoCamera', cam_auto)
scene.collection.objects.link(ob_auto_camera)
ob_auto_camera.location = (44.7966, -58.6803, 43.7808)
ob_auto_camera.rotation_euler = (1.09748, -7.21219e-08, 0.694738)
scene.camera = ob_auto_camera
light_auto_sun = bpy.data.lights.new('AutoSun', 'SUN')
light_auto_sun.energy = 3.0
light_auto_sun.angle = 0.0523599
ob_auto_sun = bpy.data.objects.new('AutoSun', light_auto_sun)
scene.collection.objects.link(ob_auto_sun)
ob_auto_sun.rotation_euler = (0.872665, 0.174533, 0.523599)
bpy.context.view_layer.update()
